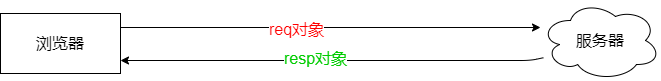

The diagram above was exported from draw.io. Its source (the exported page's mxGraphModel, read from the mxfile embedded in the PNG):
<mxGraphModel dx="863" dy="657" grid="1" gridSize="10" guides="1" tooltips="1" connect="1" arrows="1" fold="1" page="1" pageScale="1" pageWidth="827" pageHeight="1169" math="0" shadow="0">
  <root>
    <mxCell id="0" />
    <mxCell id="1" parent="0" />
    <mxCell id="4" value="" style="edgeStyle=none;html=1;fontSize=16;" edge="1" parent="1">
      <mxGeometry relative="1" as="geometry">
        <mxPoint x="200" y="267" as="sourcePoint" />
        <mxPoint x="620" y="267" as="targetPoint" />
      </mxGeometry>
    </mxCell>
    <mxCell id="6" value="req对象" style="edgeLabel;html=1;align=center;verticalAlign=middle;resizable=0;points=[];fontSize=16;fontColor=#FF0000;" vertex="1" connectable="0" parent="4">
      <mxGeometry x="-0.1661" y="-1" relative="1" as="geometry">
        <mxPoint as="offset" />
      </mxGeometry>
    </mxCell>
    <mxCell id="2" value="浏览器" style="rounded=0;whiteSpace=wrap;html=1;fontSize=16;" vertex="1" parent="1">
      <mxGeometry x="80" y="253" width="120" height="60" as="geometry" />
    </mxCell>
    <mxCell id="5" style="edgeStyle=none;html=1;entryX=1;entryY=0.75;entryDx=0;entryDy=0;fontSize=16;" edge="1" parent="1">
      <mxGeometry relative="1" as="geometry">
        <mxPoint x="622.8782863228826" y="297.2403672165251" as="sourcePoint" />
        <mxPoint x="200" y="300" as="targetPoint" />
        <Array as="points">
          <mxPoint x="610" y="300" />
        </Array>
      </mxGeometry>
    </mxCell>
    <mxCell id="7" value="resp对象" style="edgeLabel;html=1;align=center;verticalAlign=middle;resizable=0;points=[];fontSize=16;fontColor=#00CC00;" vertex="1" connectable="0" parent="5">
      <mxGeometry x="0.0826" y="-3" relative="1" as="geometry">
        <mxPoint as="offset" />
      </mxGeometry>
    </mxCell>
    <mxCell id="3" value="服务器" style="ellipse;shape=cloud;whiteSpace=wrap;html=1;fontSize=16;rounded=0;" vertex="1" parent="1">
      <mxGeometry x="620" y="240" width="120" height="80" as="geometry" />
    </mxCell>
  </root>
</mxGraphModel>